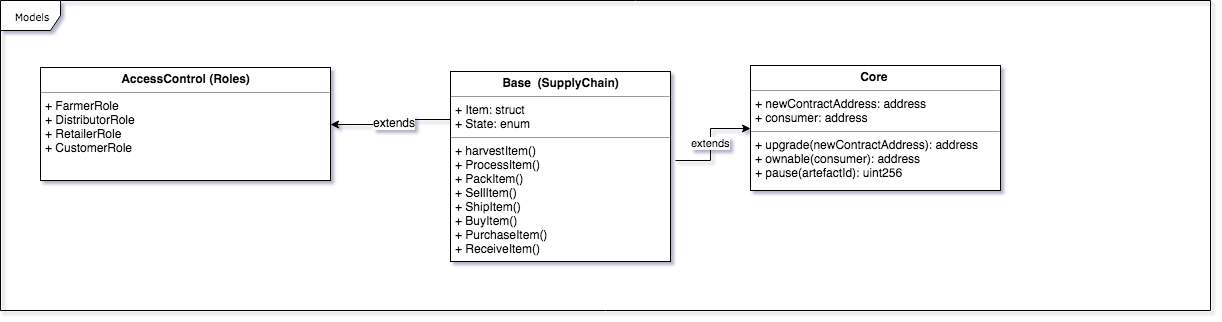

The diagram above was exported from draw.io. Its source (the exported page's mxGraphModel, read from the mxfile embedded in the PNG):
<mxGraphModel dx="950" dy="640" grid="1" gridSize="10" guides="1" tooltips="1" connect="1" arrows="1" fold="1" page="1" pageScale="1" pageWidth="827" pageHeight="1169" background="#ffffff" math="0" shadow="0">
  <root>
    <mxCell id="0" />
    <mxCell id="1" parent="0" />
    <mxCell id="17acba5748e5396b-1" value="Models" style="shape=umlFrame;whiteSpace=wrap;html=1;rounded=0;shadow=0;comic=0;labelBackgroundColor=none;strokeColor=#000000;strokeWidth=1;fillColor=#ffffff;fontFamily=Verdana;fontSize=10;fontColor=#000000;align=center;" parent="1" vertex="1">
      <mxGeometry x="20" y="20" width="1210" height="310" as="geometry" />
    </mxCell>
    <mxCell id="5d2195bd80daf111-18" value="&lt;p style=&quot;margin: 0px ; margin-top: 4px ; text-align: center&quot;&gt;&lt;b&gt;AccessControl (Roles)&lt;/b&gt;&lt;/p&gt;&lt;hr size=&quot;1&quot;&gt;&lt;p style=&quot;margin: 0px ; margin-left: 4px&quot;&gt;&lt;/p&gt;&lt;p style=&quot;margin: 0px ; margin-left: 4px&quot;&gt;+ FarmerRole&lt;/p&gt;&lt;p style=&quot;margin: 0px ; margin-left: 4px&quot;&gt;+ DistributorRole&lt;/p&gt;&lt;p style=&quot;margin: 0px ; margin-left: 4px&quot;&gt;+ RetailerRole&lt;/p&gt;&lt;p style=&quot;margin: 0px ; margin-left: 4px&quot;&gt;+ CustomerRole&lt;/p&gt;" style="verticalAlign=top;align=left;overflow=fill;fontSize=12;fontFamily=Helvetica;html=1;rounded=0;shadow=0;comic=0;labelBackgroundColor=none;strokeColor=#000000;strokeWidth=1;fillColor=#ffffff;" parent="1" vertex="1">
      <mxGeometry x="60" y="87" width="290" height="113" as="geometry" />
    </mxCell>
    <mxCell id="QWt8fA22jIcFnpQ220hd-5" style="edgeStyle=orthogonalEdgeStyle;rounded=0;html=1;exitX=0;exitY=0.25;exitDx=0;exitDy=0;entryX=1;entryY=0.5;entryDx=0;entryDy=0;jettySize=auto;orthogonalLoop=1;" parent="1" source="QWt8fA22jIcFnpQ220hd-1" target="5d2195bd80daf111-18" edge="1">
      <mxGeometry relative="1" as="geometry" />
    </mxCell>
    <mxCell id="QWt8fA22jIcFnpQ220hd-11" value="extends" style="text;html=1;resizable=0;points=[];align=center;verticalAlign=middle;labelBackgroundColor=#ffffff;" parent="QWt8fA22jIcFnpQ220hd-5" vertex="1" connectable="0">
      <mxGeometry x="-0.088" y="2" relative="1" as="geometry">
        <mxPoint as="offset" />
      </mxGeometry>
    </mxCell>
    <mxCell id="QWt8fA22jIcFnpQ220hd-1" value="&lt;p style=&quot;margin: 0px ; margin-top: 4px ; text-align: center&quot;&gt;&lt;b&gt;Base&amp;nbsp; (SupplyChain)&lt;/b&gt;&lt;/p&gt;&lt;hr size=&quot;1&quot;&gt;&lt;p style=&quot;margin: 0px ; margin-left: 4px&quot;&gt;+ Item: struct&lt;br&gt;&lt;/p&gt;&lt;p style=&quot;margin: 0px ; margin-left: 4px&quot;&gt;+ State: enum&lt;/p&gt;&lt;hr size=&quot;1&quot;&gt;&lt;p style=&quot;margin: 0px ; margin-left: 4px&quot;&gt;+ harvestItem()&lt;/p&gt;&lt;p style=&quot;margin: 0px ; margin-left: 4px&quot;&gt;+ ProcessItem()&lt;/p&gt;&lt;p style=&quot;margin: 0px ; margin-left: 4px&quot;&gt;+ PackItem()&lt;/p&gt;&lt;p style=&quot;margin: 0px ; margin-left: 4px&quot;&gt;+ SellItem()&lt;/p&gt;&lt;p style=&quot;margin: 0px ; margin-left: 4px&quot;&gt;+ ShipItem()&lt;/p&gt;&lt;p style=&quot;margin: 0px ; margin-left: 4px&quot;&gt;+ BuyItem()&lt;/p&gt;&lt;p style=&quot;margin: 0px ; margin-left: 4px&quot;&gt;+ PurchaseItem()&lt;/p&gt;&lt;p style=&quot;margin: 0px ; margin-left: 4px&quot;&gt;+ ReceiveItem()&lt;/p&gt;" style="verticalAlign=top;align=left;overflow=fill;fontSize=12;fontFamily=Helvetica;html=1;rounded=0;shadow=0;comic=0;labelBackgroundColor=none;strokeColor=#000000;strokeWidth=1;fillColor=#ffffff;" parent="1" vertex="1">
      <mxGeometry x="470" y="91" width="220" height="190" as="geometry" />
    </mxCell>
    <mxCell id="QWt8fA22jIcFnpQ220hd-4" value="extends" style="edgeStyle=orthogonalEdgeStyle;rounded=0;html=1;exitX=0;exitY=0.5;exitDx=0;exitDy=0;entryX=1.023;entryY=0.468;entryDx=0;entryDy=0;entryPerimeter=0;jettySize=auto;orthogonalLoop=1;startArrow=classic;startFill=1;endArrow=none;endFill=0;" parent="1" source="QWt8fA22jIcFnpQ220hd-2" target="QWt8fA22jIcFnpQ220hd-1" edge="1">
      <mxGeometry relative="1" as="geometry" />
    </mxCell>
    <mxCell id="QWt8fA22jIcFnpQ220hd-2" value="&lt;p style=&quot;margin: 0px ; margin-top: 4px ; text-align: center&quot;&gt;&lt;b&gt;Core&amp;nbsp;&lt;/b&gt;&lt;/p&gt;&lt;hr size=&quot;1&quot;&gt;&lt;p style=&quot;margin: 0px ; margin-left: 4px&quot;&gt;+ newContractAddress: address&lt;br&gt;&lt;/p&gt;&lt;p style=&quot;margin: 0px ; margin-left: 4px&quot;&gt;+ consumer: address&lt;/p&gt;&lt;hr size=&quot;1&quot;&gt;&lt;p style=&quot;margin: 0px ; margin-left: 4px&quot;&gt;+ upgrade(newContractAddress): address&lt;/p&gt;&lt;p style=&quot;margin: 0px ; margin-left: 4px&quot;&gt;+ ownable(consumer): address&lt;/p&gt;&lt;p style=&quot;margin: 0px ; margin-left: 4px&quot;&gt;+ pause(artefactId): uint256&lt;/p&gt;" style="verticalAlign=top;align=left;overflow=fill;fontSize=12;fontFamily=Helvetica;html=1;rounded=0;shadow=0;comic=0;labelBackgroundColor=none;strokeColor=#000000;strokeWidth=1;fillColor=#ffffff;" parent="1" vertex="1">
      <mxGeometry x="770" y="85" width="250" height="125" as="geometry" />
    </mxCell>
  </root>
</mxGraphModel>